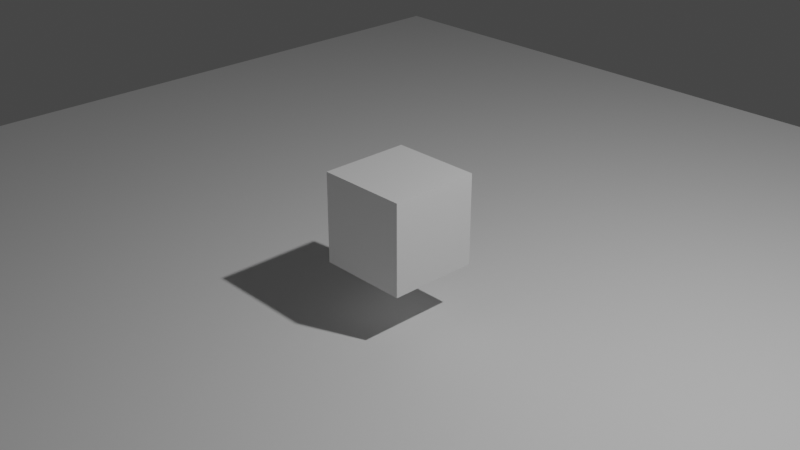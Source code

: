 # Source: material.blend  (saved by Blender 2.82.7; exported with 4.5.12 LTS)
import bpy
from mathutils import Matrix  # noqa: F401  (used for matrix-valued properties, if any)

bpy.ops.wm.read_factory_settings(use_empty=True)
scene = bpy.context.scene
scene.name = 'Scene'

# ---- collections
col_collection = bpy.data.collections.new('Collection'); scene.collection.children.link(col_collection)

# ---- materials (node trees are filled in below, after node groups)
mat_material = bpy.data.materials.new('Material')
mat_material.alpha_threshold = 0.0
mat_material.use_transparent_shadow = False
mat_material.line_color = (0.0, 0.0, 0.0, 1.0)

# ---- material node trees
mat_material.use_nodes = True; mat_material.node_tree.nodes.clear()
_N = mat_material.node_tree.nodes; _L = mat_material.node_tree.links
n0 = _N.new('ShaderNodeOutputMaterial'); n0.name = 'Material Output'; n0.location = (300, 300)
n1 = _N.new('ShaderNodeBsdfPrincipled'); n1.name = 'Principled BSDF'; n1.location = (10, 300)
n1.distribution = 'GGX'
n1.subsurface_method = 'BURLEY'
n1.inputs[2].default_value = 0.4
n1.inputs[3].default_value = 1.45
n1.inputs[27].default_value = (0.0, 0.0, 0.0, 1.0)
n1.inputs[28].default_value = 1.0
_L.new(n1.outputs[0], n0.inputs[0])
n0.is_active_output = True

# ---- world
world_world = bpy.data.worlds.new('World'); scene.world = world_world
world_world.use_nodes = True; world_world.node_tree.nodes.clear()
_N = world_world.node_tree.nodes; _L = world_world.node_tree.links
n0 = _N.new('ShaderNodeOutputWorld'); n0.name = 'World Output'; n0.location = (300, 300)
n1 = _N.new('ShaderNodeBackground'); n1.name = 'Background'; n1.location = (10, 300)
n1.inputs[0].default_value = (0.05088, 0.05088, 0.05088, 1.0)
_L.new(n1.outputs[0], n0.inputs[0])
n0.is_active_output = True
world_world.color = (0.05088, 0.05088, 0.05088)
world_world.use_sun_shadow = False
world_world.sun_shadow_jitter_overblur = 0.0

# ---- cameras
cam_camera = bpy.data.cameras.new('Camera')
cam_camera.clip_end = 100.0
cam_camera.ortho_scale = 7.314

# ---- lights
light_light = bpy.data.lights.new('Light', 'POINT')
light_light.transmission_factor = 0.0
light_light.energy = 1000.0
light_light.shadow_soft_size = 0.1
light_light.shadow_maximum_resolution = 0.006
light_light.use_absolute_resolution = True

# ---- meshes
me_cube = bpy.data.meshes.new('Cube')
me_cube.from_pydata([(1.0, 1.0, 1.0), (1.0, 1.0, -1.0), (1.0, -1.0, 1.0), (1.0, -1.0, -1.0), (-1.0, 1.0, 1.0), (-1.0, 1.0, -1.0), (-1.0, -1.0, 1.0), (-1.0, -1.0, -1.0)], [], [(0, 4, 6, 2), (3, 2, 6, 7), (7, 6, 4, 5), (5, 1, 3, 7), (1, 0, 2, 3), (5, 4, 0, 1)])
_uv = me_cube.uv_layers.new(name='UVMap')
_uv.uv.foreach_set('vector', [0.625, 0.5, 0.875, 0.5, 0.875, 0.75, 0.625, 0.75, 0.375, 0.75, 0.625, 0.75, 0.625, 1.0, 0.375, 1.0, 0.375, 0.0, 0.625, 0.0, 0.625, 0.25, 0.375, 0.25, 0.125, 0.5, 0.375, 0.5, 0.375, 0.75, 0.125, 0.75, 0.375, 0.5, 0.625, 0.5, 0.625, 0.75, 0.375, 0.75, 0.375, 0.25, 0.625, 0.25, 0.625, 0.5, 0.375, 0.5])
me_cube.materials.append(mat_material)
me_cube.use_remesh_preserve_volume = False
me_cube.use_remesh_preserve_attributes = False
me_cube.use_mirror_vertex_groups = False
me_cube.update()
me_plane = bpy.data.meshes.new('Plane')
me_plane.from_pydata([(-1.0, -1.0, 0.0), (1.0, -1.0, 0.0), (-1.0, 1.0, 0.0), (1.0, 1.0, 0.0)], [], [(0, 1, 3, 2)])
_uv = me_plane.uv_layers.new(name='UVMap')
_uv.uv.foreach_set('vector', [0.0, 0.0, 1.0, 0.0, 1.0, 1.0, 0.0, 1.0])
me_plane.use_remesh_fix_poles = True
me_plane.use_remesh_preserve_attributes = False
me_plane.use_mirror_vertex_groups = False
me_plane.update()

# ---- objects
ob_cube = bpy.data.objects.new('Cube', me_cube)
ob_light = bpy.data.objects.new('Light', light_light)
ob_camera = bpy.data.objects.new('Camera', cam_camera)
ob_plane = bpy.data.objects.new('Plane', me_plane)

# ---- transforms, parenting, visibility, modifiers, constraints
ob_cube.location = (0.0, 0.0, 0.0)
ob_cube.scale = (0.5106, 0.5106, 0.5106)
ob_cube.lock_rotations_4d = False
ob_cube.empty_display_type = 'ARROWS'
ob_cube.lineart.crease_threshold = 0.0
ob_light.location = (4.076, 1.005, 5.904)
ob_light.rotation_euler = (0.6503, 0.05522, 1.866)
ob_light.lock_rotations_4d = False
ob_light.empty_display_type = 'ARROWS'
ob_light.color = (0.0, 0.0, 0.0, 0.0)
ob_light.lineart.crease_threshold = 0.0
ob_camera.location = (7.359, -6.926, 4.958)
ob_camera.rotation_euler = (1.109, 0.0, 0.8149)
ob_camera.lock_rotations_4d = False
ob_camera.empty_display_type = 'ARROWS'
ob_camera.color = (0.0, 0.0, 0.0, 0.0)
ob_camera.display_type = 'WIRE'
ob_camera.lineart.crease_threshold = 0.0
ob_plane.location = (0.0, 0.0, -1.081)
ob_plane.scale = (7.946, 7.946, 7.946)
ob_plane.lineart.crease_threshold = 0.0

# ---- collection membership
col_collection.objects.link(ob_cube)
col_collection.objects.link(ob_light)
col_collection.objects.link(ob_camera)
col_collection.objects.link(ob_plane)

# ---- scene / render settings (as saved in the file)
scene.camera = ob_camera
scene.frame_start = 1; scene.frame_end = 250; scene.frame_set(1)
scene.render.engine = 'BLENDER_EEVEE_NEXT'
scene.cycles.use_denoising = False
scene.cycles.samples = 128
scene.cycles.sampling_pattern = 'TABULATED_SOBOL'
scene.cycles.use_adaptive_sampling = False
scene.cycles.use_light_tree = False
scene.view_settings.view_transform = 'Filmic'
bpy.context.view_layer.update()
